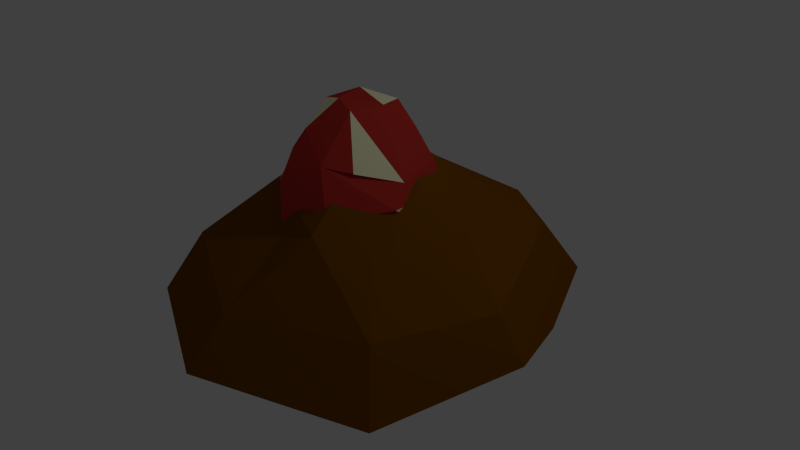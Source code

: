 # Source: mushroom_sapling.blend  (saved by Blender 2.76.0; exported with 4.5.12 LTS)
import bpy
from mathutils import Matrix  # noqa: F401  (used for matrix-valued properties, if any)

bpy.ops.wm.read_factory_settings(use_empty=True)
scene = bpy.context.scene
scene.name = 'Scene'

# ---- collections
col_collection_1 = bpy.data.collections.new('Collection 1'); scene.collection.children.link(col_collection_1)

# ---- materials (node trees are filled in below, after node groups)
mat_dirt = bpy.data.materials.new('dirt')
mat_dirt.alpha_threshold = 0.0
mat_dirt.use_transparent_shadow = False
mat_dirt.diffuse_color = (0.1902, 0.06663, 0.001259, 1.0)
mat_dirt.roughness = 0.5
mat_dirt.specular_intensity = 0.0
mat_babymushroom = bpy.data.materials.new('babymushroom')
mat_babymushroom.alpha_threshold = 0.0
mat_babymushroom.use_transparent_shadow = False
mat_babymushroom.diffuse_color = (0.5225, 0.03726, 0.02839, 1.0)
mat_babymushroom.roughness = 0.5
mat_babymushroom.specular_intensity = 0.0
mat_babymushroom_trunk = bpy.data.materials.new('babymushroom trunk')
mat_babymushroom_trunk.alpha_threshold = 0.0
mat_babymushroom_trunk.use_transparent_shadow = False
mat_babymushroom_trunk.diffuse_color = (0.9042, 0.6302, 0.4317, 1.0)
mat_babymushroom_trunk.roughness = 0.5
mat_babymushroom_trunk.specular_intensity = 0.0
mat_babymushroom_spot = bpy.data.materials.new('babymushroom spot')
mat_babymushroom_spot.alpha_threshold = 0.0
mat_babymushroom_spot.use_transparent_shadow = False
mat_babymushroom_spot.diffuse_color = (1.0, 0.9714, 0.6426, 1.0)
mat_babymushroom_spot.roughness = 0.5
mat_babymushroom_spot.specular_intensity = 0.0

# ---- material node trees

# ---- world
world_world = bpy.data.worlds.new('World'); scene.world = world_world
world_world.color = (0.05088, 0.05088, 0.05088)
world_world.use_sun_shadow = False
world_world.sun_shadow_jitter_overblur = 0.0
world_world.cycles.sampling_method = 'MANUAL'
world_world.cycles.sample_map_resolution = 256

# ---- cameras
cam_camera = bpy.data.cameras.new('Camera')
cam_camera.clip_end = 100.0
cam_camera.lens = 35.0
cam_camera.sensor_width = 32.0
cam_camera.sensor_height = 18.0
cam_camera.ortho_scale = 7.314
cam_camera.dof.focus_distance = 0.0
cam_camera.dof.aperture_fstop = 128.0

# ---- lights
light_lamp = bpy.data.lights.new('Lamp', 'POINT')
light_lamp.transmission_factor = 0.0
light_lamp.cutoff_distance = 30.0
light_lamp.energy = 100.0
light_lamp.shadow_buffer_clip_start = 1.001
light_lamp.shadow_soft_size = 0.1
light_lamp.shadow_maximum_resolution = 0.006
light_lamp.use_absolute_resolution = True
light_lamp.cycles.use_multiple_importance_sampling = False

# ---- meshes
me_grid = bpy.data.meshes.new('Grid')
me_grid.from_pydata([(-1.494, -0.1896, 1.572), (0.0254, -0.4274, 2.277), (1.752, -0.3094, 1.611), (-0.03866, 0.2294, 1.314), (0.6167, 0.464, 1.423), (-1.839, -0.129, 0.4485), (-1.28, 0.4196, 0.1501), (-0.7086, 0.5435, 0.8482), (0.242, 1.346, 0.04602), (2.402, -0.2026, 0.3196), (-0.1553, 1.28, 0.1614), (0.8742, 0.8727, 0.1349), (1.534, 0.3382, -0.06357), (-2.777, -0.7789, -0.4305), (1.572, -0.02707, -1.456), (-1.653, -0.3206, -1.57), (-0.235, 0.3918, -1.348), (0.9716, 0.1572, -1.662), (0.1052, -0.3728, -2.167), (-1.895, -1.022, 1.966), (-0.1262, -1.081, 2.745), (2.096, -1.066, 1.95), (-1.411, -1.283, 1.406), (-0.608, -1.447, 1.54), (0.746, -1.264, 1.718), (1.724, -1.359, 1.701), (-2.374, -0.8848, 0.3823), (-0.7773, -0.9321, 0.4075), (0.1378, -0.771, 0.05597), (2.76, -0.7141, 0.3146), (-1.482, -1.203, -0.2585), (1.519, -1.19, -0.08402), (1.262, -1.227, -1.49), (1.73, -1.34, -0.7044), (2.425, -0.8139, -0.624), (-1.998, -0.9299, -1.864), (-1.42, -1.267, -1.585), (-0.3362, -1.228, -1.536), (1.731, -1.152, -1.485), (1.869, -0.6919, -1.832), (-0.7896, -0.9202, -2.232), (0.7329, -0.821, -2.517), (0.4427, 0.04428, -0.6165), (0.6588, 1.358, -0.1168), (0.8642, 0.09988, 0.3938), (-0.2415, 0.8994, 1.117), (-0.191, 1.349, 0.8144), (-0.5154, 0.05935, 0.1976), (-0.5156, 0.665, 1.003), (0.03577, 0.283, 0.5656), (0.9484, 0.87, 0.3408), (0.8583, 0.08072, -0.157), (0.04539, 0.1056, 0.6764), (0.2559, 0.2841, 0.2926), (-0.7661, 0.899, 0.5942), (-0.8691, 0.2032, 0.03465), (-0.544, 0.4524, -0.6251), (-0.1608, 0.003665, -0.4971), (0.8064, 0.9554, -0.2679), (0.898, 0.5636, -0.3594), (0.2761, 0.1365, -0.1134), (-0.8069, 0.2612, 0.7559), (-0.06837, 0.2681, 0.09524), (-0.2942, -0.394, 0.5599), (-0.2715, 0.1037, 0.2125), (0.5237, 0.3811, -0.7508), (-0.764, 1.166, -0.008258), (1.065, 0.6445, 0.5805), (0.2935, 1.606, 0.5463), (-0.242, 0.1876, 1.221), (0.2048, 1.542, -0.2692), (0.06604, 0.3671, -0.7926), (0.2235, -0.07423, 0.7804), (0.2015, -0.4671, -0.1992), (0.144, -0.6626, 0.3968), (-0.2691, 1.621, -0.08508), (0.5943, 0.9974, 0.7822), (0.2934, 1.059, 1.0), (0.538, 0.5181, 1.161), (0.4245, 1.618, 0.1634), (-0.9267, 0.5659, 0.2052), (-0.4699, 1.531, 0.2774), (0.1092, 0.7182, -0.7473), (0.1812, 1.092, -0.5918), (0.5481, -0.527, 0.612), (0.7611, -0.2459, 0.3048), (0.6069, 0.4045, 0.2886), (-0.0004452, 1.669, 0.4672), (0.5446, 0.166, 0.9616), (-0.1527, 1.297, -0.5196), (-0.884, 0.4918, -0.2365)], [], [(0, 1, 3), (1, 4, 3), (0, 3, 7), (6, 7, 10), (7, 4, 8), (2, 12, 11), (8, 11, 14), (10, 16, 15), (10, 14, 17), (12, 9, 14), (16, 18, 15), (1, 2, 4), (6, 0, 7), (7, 3, 4), (4, 2, 8), (10, 7, 8), (8, 2, 11), (2, 9, 12), (5, 6, 13), (10, 8, 14), (14, 11, 12), (13, 6, 15), (6, 10, 15), (16, 10, 17), (5, 0, 6), (18, 16, 17), (19, 23, 20), (21, 24, 25), (21, 25, 29), (22, 27, 23), (32, 39, 38), (26, 30, 22), (27, 28, 24), (25, 28, 31), (27, 30, 28), (28, 33, 31), (31, 34, 29), (30, 35, 36), (28, 36, 37), (32, 38, 33), (33, 39, 34), (37, 40, 41), (37, 41, 32), (37, 35, 40), (22, 23, 19), (23, 24, 20), (20, 24, 21), (27, 24, 23), (24, 28, 25), (41, 39, 32), (30, 27, 22), (25, 31, 29), (26, 13, 30), (32, 33, 28), (33, 34, 31), (13, 35, 30), (30, 36, 28), (37, 32, 28), (38, 39, 33), (26, 22, 19), (36, 35, 37), (40, 35, 15), (1, 20, 21), (5, 26, 19), (34, 39, 14), (13, 26, 5), (29, 34, 9), (21, 29, 9), (14, 39, 41), (18, 41, 40), (0, 19, 20), (18, 40, 15), (2, 1, 21), (0, 5, 19), (15, 35, 13), (9, 34, 14), (18, 17, 41), (2, 21, 9), (17, 14, 41), (1, 0, 20), (68, 50, 79), (61, 54, 66), (83, 82, 56), (44, 88, 52), (59, 51, 42), (63, 49, 64), (44, 51, 67), (90, 80, 66), (53, 51, 44), (77, 67, 50), (76, 77, 50), (62, 52, 47), (56, 57, 55), (89, 66, 75), (53, 49, 86), (42, 62, 57), (84, 73, 85), (74, 63, 73), (65, 59, 42), (68, 77, 76), (88, 78, 69), (78, 67, 77), (55, 47, 61), (88, 67, 78), (79, 50, 43), (86, 60, 53), (84, 86, 72), (51, 53, 60), (65, 82, 58), (43, 58, 83), (52, 88, 69), (78, 77, 45), (68, 87, 46), (48, 69, 45), (54, 46, 81), (90, 55, 80), (55, 61, 80), (47, 55, 57), (75, 66, 81), (70, 75, 79), (86, 49, 72), (79, 75, 87), (82, 71, 56), (65, 71, 82), (42, 57, 71), (70, 83, 89), (53, 62, 64), (73, 64, 62), (73, 60, 86), (81, 87, 75), (59, 65, 58), (44, 52, 53), (45, 69, 78), (80, 61, 66), (62, 47, 57), (85, 86, 84), (60, 62, 42), (62, 60, 73), (59, 67, 51), (83, 58, 82), (81, 46, 87), (84, 72, 63), (69, 47, 52), (54, 48, 45), (56, 66, 89), (59, 58, 50), (53, 52, 62), (46, 54, 45), (90, 56, 55), (63, 64, 73), (56, 71, 57), (49, 53, 64), (88, 44, 67), (76, 50, 68), (79, 87, 68), (43, 83, 70), (59, 50, 67), (68, 46, 77), (77, 46, 45), (69, 61, 47), (61, 69, 48), (54, 61, 48), (66, 54, 81), (63, 72, 49), (65, 42, 71), (51, 60, 42), (56, 89, 83), (75, 70, 89), (84, 74, 73), (84, 63, 74), (50, 58, 43), (85, 73, 86), (66, 56, 90), (43, 70, 79)])
me_grid.polygons.foreach_set('material_index', [0, 0, 0, 0, 0, 0, 0, 0, 0, 0, 0, 0, 0, 0, 0, 0, 0, 0, 0, 0, 0, 0, 0, 0, 0, 0, 0, 0, 0, 0, 0, 0, 0, 0, 0, 0, 0, 0, 0, 0, 0, 0, 0, 0, 0, 0, 0, 0, 0, 0, 0, 0, 0, 0, 0, 0, 0, 0, 0, 0, 0, 0, 0, 0, 0, 0, 0, 0, 0, 0, 0, 0, 0, 0, 0, 0, 0, 0, 0, 0, 1, 1, 1, 1, 1, 2, 1, 1, 2, 1, 1, 2, 1, 1, 2, 1, 2, 2, 1, 1, 3, 1, 1, 1, 1, 2, 2, 2, 1, 1, 1, 1, 1, 1, 1, 3, 1, 1, 1, 3, 2, 1, 1, 1, 1, 1, 2, 2, 2, 1, 1, 2, 1, 1, 1, 2, 3, 2, 3, 3, 3, 2, 1, 3, 3, 1, 2, 1, 1, 2, 1, 2, 1, 3, 1, 1, 1, 1, 1, 1, 1, 1, 1, 2, 1, 1, 1, 1, 2, 2, 1, 2, 1, 1])
me_grid.materials.append(mat_dirt)
me_grid.materials.append(mat_babymushroom)
me_grid.materials.append(mat_babymushroom_trunk)
me_grid.materials.append(mat_babymushroom_spot)
me_grid.use_remesh_preserve_volume = False
me_grid.use_remesh_preserve_attributes = False
me_grid.use_mirror_vertex_groups = False
me_grid.update()

# ---- objects
ob_dirt = bpy.data.objects.new('dirt', me_grid)
ob_lamp = bpy.data.objects.new('Lamp', light_lamp)
ob_camera = bpy.data.objects.new('Camera', cam_camera)

# ---- transforms, parenting, visibility, modifiers, constraints
ob_dirt.location = (0.0, 0.0, 0.5309)
ob_dirt.rotation_euler = (1.571, -0.0, 0.0)
ob_dirt.lineart.crease_threshold = 0.0
ob_lamp.location = (4.076, 1.005, 5.904)
ob_lamp.rotation_euler = (0.6503, 0.05522, 1.866)
ob_lamp.lock_rotations_4d = False
ob_lamp.empty_display_type = 'ARROWS'
ob_lamp.color = (0.0, 0.0, 0.0, 0.0)
ob_lamp.lineart.crease_threshold = 0.0
ob_camera.location = (7.481, -6.508, 5.344)
ob_camera.rotation_euler = (1.109, 0.01082, 0.8149)
ob_camera.lock_rotations_4d = False
ob_camera.empty_display_type = 'ARROWS'
ob_camera.color = (0.0, 0.0, 0.0, 0.0)
ob_camera.display_type = 'WIRE'
ob_camera.lineart.crease_threshold = 0.0

# ---- collection membership
col_collection_1.objects.link(ob_dirt)
col_collection_1.objects.link(ob_lamp)
col_collection_1.objects.link(ob_camera)

# ---- scene / render settings (as saved in the file)
scene.camera = ob_camera
scene.frame_start = 1; scene.frame_end = 250; scene.frame_set(1)
scene.render.engine = 'BLENDER_EEVEE_NEXT'
scene.render.resolution_percentage = 50
scene.render.dither_intensity = 0.0
scene.cycles.use_denoising = False
scene.cycles.samples = 10
scene.cycles.sampling_pattern = 'TABULATED_SOBOL'
scene.cycles.light_sampling_threshold = 0.0
scene.cycles.use_adaptive_sampling = False
scene.cycles.use_light_tree = False
scene.cycles.blur_glossy = 0.0
scene.cycles.pixel_filter_type = 'GAUSSIAN'
scene.cycles.sample_clamp_indirect = 0.0
scene.view_settings.view_transform = 'Standard'
bpy.context.view_layer.update()
